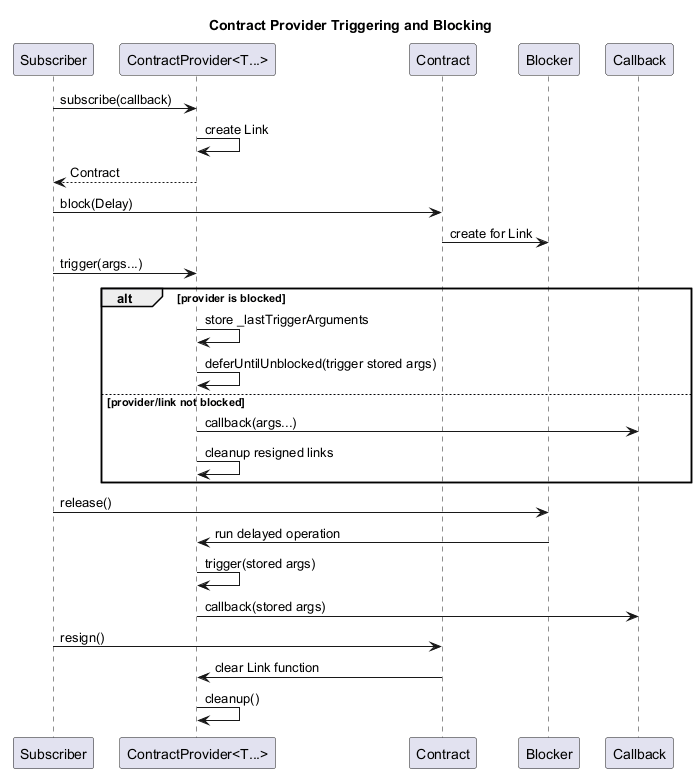

The diagram above was rendered by PlantUML. Its source (embedded in the PNG):
@startuml
title Contract Provider Triggering and Blocking

skinparam ParticipantPadding 8

participant "Subscriber" as Subscriber
participant "ContractProvider<T...>" as Provider
participant "Contract" as Contract
participant "Blocker" as Blocker
participant "Callback" as Callback

Subscriber -> Provider : subscribe(callback)
Provider -> Provider : create Link
Provider --> Subscriber : Contract

Subscriber -> Contract : block(Delay)
Contract -> Blocker : create for Link

Subscriber -> Provider : trigger(args...)
alt provider is blocked
	Provider -> Provider : store _lastTriggerArguments
	Provider -> Provider : deferUntilUnblocked(trigger stored args)
else provider/link not blocked
	Provider -> Callback : callback(args...)
	Provider -> Provider : cleanup resigned links
end

Subscriber -> Blocker : release()
Blocker -> Provider : run delayed operation
Provider -> Provider : trigger(stored args)
Provider -> Callback : callback(stored args)

Subscriber -> Contract : resign()
Contract -> Provider : clear Link function
Provider -> Provider : cleanup()

@enduml